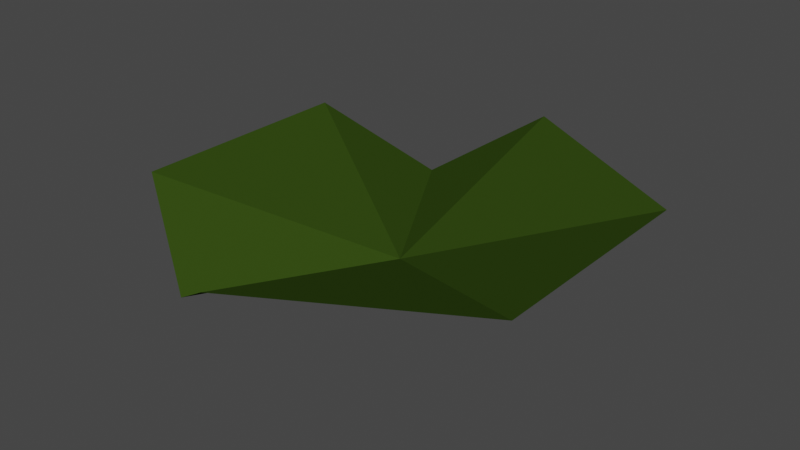 # Source: waterEars.blend  (saved by Blender 2.92.15; exported with 4.5.12 LTS)
import bpy
from mathutils import Matrix  # noqa: F401  (used for matrix-valued properties, if any)

bpy.ops.wm.read_factory_settings(use_empty=True)
scene = bpy.context.scene
scene.name = 'Scene'

# ---- collections
col_collection = bpy.data.collections.new('Collection'); scene.collection.children.link(col_collection)

# ---- materials (node trees are filled in below, after node groups)
mat_material_001 = bpy.data.materials.new('Material.001')
mat_material_001.use_transparent_shadow = False

# ---- material node trees
mat_material_001.use_nodes = True; mat_material_001.node_tree.nodes.clear()
_N = mat_material_001.node_tree.nodes; _L = mat_material_001.node_tree.links
n0 = _N.new('ShaderNodeOutputMaterial'); n0.name = 'Material Output'; n0.location = (300, 300)
n1 = _N.new('ShaderNodeBsdfPrincipled'); n1.name = 'Principled BSDF'; n1.location = (10, 300)
n1.distribution = 'GGX'
n1.subsurface_method = 'BURLEY'
n1.inputs[0].default_value = (0.03242, 0.06325, 0.007239, 1.0)
n1.inputs[2].default_value = 1.0
n1.inputs[3].default_value = 1.45
n1.inputs[13].default_value = 0.0
n1.inputs[20].default_value = 0.0
n1.inputs[27].default_value = (0.0, 0.0, 0.0, 1.0)
n1.inputs[28].default_value = 1.0
_L.new(n1.outputs[0], n0.inputs[0])
n0.is_active_output = True

# ---- world
world_world = bpy.data.worlds.new('World'); scene.world = world_world
world_world.use_nodes = True; world_world.node_tree.nodes.clear()
_N = world_world.node_tree.nodes; _L = world_world.node_tree.links
n0 = _N.new('ShaderNodeOutputWorld'); n0.name = 'World Output'; n0.location = (300, 300)
n1 = _N.new('ShaderNodeBackground'); n1.name = 'Background'; n1.location = (10, 300)
n1.inputs[0].default_value = (0.05088, 0.05088, 0.05088, 1.0)
_L.new(n1.outputs[0], n0.inputs[0])
n0.is_active_output = True
world_world.color = (0.05088, 0.05088, 0.05088)
world_world.use_sun_shadow = False
world_world.sun_shadow_jitter_overblur = 0.0

# ---- meshes
me_circle_001 = bpy.data.meshes.new('Circle.001')
me_circle_001.from_pydata([(0.0, 0.0, -3.0), (8.742e-07, -10.0, 0.0), (8.66, 5.0, 0.0), (0.0, 10.0, 0.0), (-8.66, 5.0, 0.0), (-8.66, -5.0, 0.0), (8.66, -5.0, 0.0), (4.33, -7.5, -3.0), (-4.33, -7.5, 0.0), (-8.66, -4.768e-07, 0.0), (-4.33, 7.5, 0.0), (4.33, 7.5, -3.0), (8.66, 0.0, 0.0)], [], [(11, 0, 2), (2, 0, 12), (3, 0, 11), (12, 0, 6), (7, 0, 1), (1, 0, 8), (3, 10, 0), (4, 9, 0), (9, 5, 0), (5, 8, 0), (6, 0, 7), (10, 4, 0)])
_uv = me_circle_001.uv_layers.new(name='UVMap')
_uv.uv.foreach_set('vector', [0.0, 0.0, 0.0, 0.0, 0.0, 0.0, 0.0, 0.0, 0.0, 0.0, 0.0, 0.0, 0.0, 0.0, 0.0, 0.0, 0.0, 0.0, 0.0, 0.0, 0.0, 0.0, 0.0, 0.0, 0.0, 0.0, 0.0, 0.0, 0.0, 0.0, 0.0, 0.0, 0.0, 0.0, 0.0, 0.0, 0.0, 0.0, 0.0, 0.0, 0.0, 0.0, 0.0, 0.0, 0.0, 0.0, 0.0, 0.0, 0.0, 0.0, 0.0, 0.0, 0.0, 0.0, 0.0, 0.0, 0.0, 0.0, 0.0, 0.0, 0.0, 0.0, 0.0, 0.0, 0.0, 0.0, 0.0, 0.0, 0.0, 0.0, 0.0, 0.0])
me_circle_001.materials.append(mat_material_001)
me_circle_001.use_remesh_fix_poles = True
me_circle_001.use_remesh_preserve_attributes = False
me_circle_001.use_mirror_vertex_groups = False
me_circle_001.update()

# ---- objects
ob_circle_001 = bpy.data.objects.new('Circle.001', me_circle_001)

# ---- transforms, parenting, visibility, modifiers, constraints
ob_circle_001.location = (0.0, 0.0, 0.0)
ob_circle_001.rotation_euler = (0.0, 0.0, -3.142)
ob_circle_001.lineart.crease_threshold = 0.0

# ---- collection membership
col_collection.objects.link(ob_circle_001)

# ---- scene / render settings (as saved in the file)
scene.frame_start = 1; scene.frame_end = 250; scene.frame_set(1)
scene.render.engine = 'BLENDER_EEVEE_NEXT'
scene.cycles.use_denoising = False
scene.cycles.samples = 128
scene.cycles.sampling_pattern = 'TABULATED_SOBOL'
scene.cycles.use_adaptive_sampling = False
scene.cycles.use_light_tree = False
scene.view_settings.view_transform = 'Filmic'
bpy.context.view_layer.update()

# ---- added for rendering (the .blend has no active camera and no usable light): camera, sun
cam_auto = bpy.data.cameras.new('AutoCamera')
cam_auto.lens = 50.0
cam_auto.sensor_width = 36.0
cam_auto.clip_end = 1000.0
ob_auto_camera = bpy.data.objects.new('AutoCamera', cam_auto)
scene.collection.objects.link(ob_auto_camera)
ob_auto_camera.location = (24.636, -29.5632, 18.2088)
ob_auto_camera.rotation_euler = (1.09748, -7.21219e-08, 0.694738)
scene.camera = ob_auto_camera
light_auto_sun = bpy.data.lights.new('AutoSun', 'SUN')
light_auto_sun.energy = 3.0
light_auto_sun.angle = 0.0523599
ob_auto_sun = bpy.data.objects.new('AutoSun', light_auto_sun)
scene.collection.objects.link(ob_auto_sun)
ob_auto_sun.rotation_euler = (0.872665, 0.174533, 0.523599)
bpy.context.view_layer.update()
